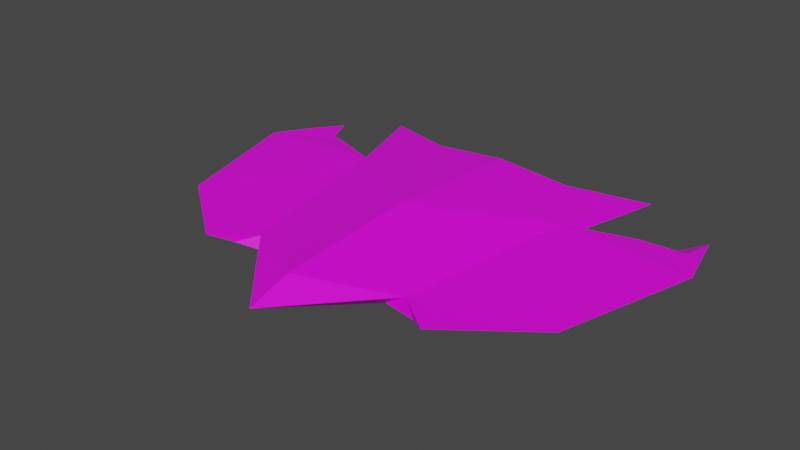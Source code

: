 # Source: Enemy_ship_lvl1_ver1.blend  (saved by Blender 3.5.10; exported with 4.5.12 LTS)
import bpy
from mathutils import Matrix  # noqa: F401  (used for matrix-valued properties, if any)

bpy.ops.wm.read_factory_settings(use_empty=True)
scene = bpy.context.scene
scene.name = 'Scene'

# ---- images (referenced by path relative to the original .blend; pixels are not part of the script)
import os
ASSET_DIR = os.environ.get("B2B_ASSET_DIR", "")  # directory of the original .blend (textures are referenced by path, not embedded)
HERE = os.path.dirname(os.path.abspath(__file__))  # packed textures are extracted next to this script under _unpacked/

def load_image(name, relpath, width, height, colorspace="sRGB"):
    """Load a texture the original file referenced (path relative to the .blend, or extracted next to this script)."""
    p = next((c for c in (os.path.join(HERE, relpath), os.path.join(ASSET_DIR, relpath)) if relpath and os.path.exists(c)), "")
    if p:
        img = bpy.data.images.load(p, check_existing=True)
        img.name = name
    else:  # same state as the original file: an image datablock whose file is absent (Cycles renders it pink)
        img = bpy.data.images.new(name, width, height)
        img.source = "FILE"
        img.filepath = "//" + (relpath or name)
    img.colorspace_settings.name = colorspace
    return img
img_spaceship_lvl1_ver1_psd_001 = load_image('Spaceship_lvl1_ver1.psd.001', 'Textures/Spaceship_lvl1_ver1.psd', 1024, 1024, 'sRGB')

# ---- materials (node trees are filled in below, after node groups)
mat_material = bpy.data.materials.new('Material')
mat_material.alpha_threshold = 0.0
mat_material.use_backface_culling = True
mat_material.use_transparent_shadow = False
mat_material.roughness = 0.5
mat_material.line_color = (0.0, 0.0, 0.0, 1.0)

# ---- material node trees
mat_material.use_nodes = True; mat_material.node_tree.nodes.clear()
_N = mat_material.node_tree.nodes; _L = mat_material.node_tree.links
n0 = _N.new('ShaderNodeOutputMaterial'); n0.name = 'Material Output'; n0.location = (300, 300)
n1 = _N.new('ShaderNodeBsdfPrincipled'); n1.name = 'Principled BSDF'; n1.location = (10, 300)
n1.distribution = 'GGX'
n1.subsurface_method = 'RANDOM_WALK_SKIN'
n1.inputs[3].default_value = 1.45
n1.inputs[27].default_value = (0.0, 0.0, 0.0, 1.0)
n1.inputs[28].default_value = 1.0
n2 = _N.new('ShaderNodeTexImage'); n2.name = 'Image Texture'; n2.location = (-280, 280)
n2.image = img_spaceship_lvl1_ver1_psd_001
_L.new(n1.outputs[0], n0.inputs[0])
_L.new(n2.outputs[0], n1.inputs[0])
n0.is_active_output = True

# ---- world
world_world = bpy.data.worlds.new('World'); scene.world = world_world
world_world.use_nodes = True; world_world.node_tree.nodes.clear()
_N = world_world.node_tree.nodes; _L = world_world.node_tree.links
n0 = _N.new('ShaderNodeOutputWorld'); n0.name = 'World Output'; n0.location = (300, 300)
n1 = _N.new('ShaderNodeBackground'); n1.name = 'Background'; n1.location = (10, 300)
n1.inputs[0].default_value = (0.05088, 0.05088, 0.05088, 1.0)
_L.new(n1.outputs[0], n0.inputs[0])
n0.is_active_output = True
world_world.color = (0.05088, 0.05088, 0.05088)
world_world.use_sun_shadow = False
world_world.sun_shadow_jitter_overblur = 0.0

# ---- meshes
me_mesh = bpy.data.meshes.new('Mesh')
me_mesh.from_pydata([(0.0, 1.225, 0.07121), (0.0, -0.9725, -0.0168), (0.0, -0.1722, -0.1504), (0.0, 1.09, -0.08156), (0.0, 0.5003, -0.1333), (0.0, 0.2204, 0.1312), (0.0, -0.6926, 0.06901), (-0.5369, -0.379, -0.01643), (-0.7434, 0.7659, 0.02491), (-0.9823, 1.412, -0.01643), (-1.324, -0.1615, -0.01643), (-0.7883, -0.5674, -0.01643), (-1.148, 0.959, -0.01643), (-0.4911, 1.227, 0.02739), (-0.4025, -0.379, -0.1023), (-0.7434, 0.7659, -0.06764), (-0.6361, 1.115, -0.07566), (-1.078, 0.004559, -0.06032), (-1.424, 1.298, -0.09256), (-0.6605, -0.4664, -0.06525), (-1.228, 0.8868, -0.0778), (-1.228, 0.5557, -0.0641), (-1.581, 0.7526, -0.01643), (-0.4024, 0.6587, -0.1117), (-0.438, 1.103, -0.07852), (-1.438, 0.973, -0.01643), (-1.326, 1.093, -0.08518), (0.5369, -0.379, -0.01643), (0.7434, 0.7659, 0.02491), (0.9823, 1.412, -0.01643), (1.324, -0.1615, -0.01643), (0.7883, -0.5674, -0.01643), (1.148, 0.959, -0.01643), (0.4911, 1.227, 0.02739), (0.4025, -0.379, -0.1023), (0.7434, 0.7659, -0.06764), (0.6361, 1.115, -0.07566), (1.078, 0.004559, -0.06032), (1.424, 1.298, -0.09256), (0.6605, -0.4664, -0.06525), (1.228, 0.8868, -0.0778), (1.228, 0.5557, -0.0641), (1.581, 0.7526, -0.01643), (0.4024, 0.6587, -0.1117), (0.438, 1.103, -0.07852), (1.438, 0.973, -0.01643), (1.326, 1.093, -0.08518)], [], [(9, 16, 15), (7, 11, 19), (1, 7, 14), (17, 19, 10), (14, 2, 1), (14, 19, 17), (15, 14, 17), (17, 21, 15), (15, 21, 20), (15, 20, 12), (21, 18, 26, 20), (17, 10, 22), (23, 3, 4), (12, 25, 22, 8), (22, 10, 8), (7, 10, 11), (0, 13, 8), (1, 6, 7), (6, 5, 7), (0, 8, 5), (7, 5, 8), (9, 15, 8), (15, 12, 8), (22, 18, 21), (11, 10, 19), (17, 22, 21), (7, 19, 14), (24, 16, 13), (4, 2, 14), (4, 14, 23), (14, 15, 23), (8, 10, 7), (24, 0, 3), (23, 24, 3), (24, 23, 15), (24, 13, 0), (15, 16, 24), (22, 25, 18), (16, 9, 13), (8, 13, 9), (20, 26, 12), (12, 26, 25), (25, 26, 18), (29, 35, 36), (27, 39, 31), (1, 34, 27), (37, 30, 39), (34, 1, 2), (34, 37, 39), (35, 37, 34), (37, 35, 41), (35, 40, 41), (35, 32, 40), (41, 40, 46, 38), (37, 42, 30), (43, 4, 3), (32, 28, 42, 45), (42, 28, 30), (27, 31, 30), (0, 28, 33), (1, 27, 6), (6, 27, 5), (0, 5, 28), (27, 28, 5), (29, 28, 35), (35, 28, 32), (42, 41, 38), (31, 39, 30), (37, 41, 42), (27, 34, 39), (44, 33, 36), (4, 34, 2), (4, 43, 34), (34, 43, 35), (28, 27, 30), (44, 3, 0), (43, 3, 44), (44, 35, 43), (44, 0, 33), (35, 44, 36), (42, 38, 45), (36, 33, 29), (28, 29, 33), (40, 32, 46), (32, 45, 46), (45, 38, 46)])
_uv = me_mesh.uv_layers.new(name='UVMap')
_uv.uv.foreach_set('vector', [0.4931, 0.1289, 0.4328, 0.1996, 0.3615, 0.1777, 0.5497, 0.7162, 0.557, 0.6655, 0.5632, 0.6927, 0.006859, 0.3293, 0.1279, 0.2198, 0.128, 0.2472, 0.2062, 0.1095, 0.1101, 0.1946, 0.1723, 0.05918, 0.128, 0.2472, 0.1702, 0.3293, 0.006859, 0.3293, 0.128, 0.2472, 0.1101, 0.1946, 0.2062, 0.1095, 0.3615, 0.1777, 0.128, 0.2472, 0.2062, 0.1095, 0.2062, 0.1095, 0.3186, 0.07885, 0.3615, 0.1777, 0.3615, 0.1777, 0.3186, 0.07885, 0.3861, 0.0789, 0.3615, 0.1777, 0.3861, 0.0789, 0.4461, 0.09524, 0.3186, 0.07885, 0.4701, 0.03876, 0.4281, 0.05883, 0.3861, 0.0789, 0.2062, 0.1095, 0.1723, 0.05918, 0.3587, 0.006859, 0.3396, 0.2472, 0.3974, 0.3293, 0.3074, 0.3293, 0.9461, 0.5634, 0.9037, 0.6227, 0.8587, 0.6517, 0.8615, 0.4809, 0.8587, 0.6517, 0.6723, 0.5994, 0.8615, 0.4809, 0.6279, 0.4388, 0.6723, 0.5994, 0.5895, 0.4901, 0.9648, 0.3293, 0.9555, 0.4295, 0.8615, 0.4809, 0.5069, 0.3293, 0.5641, 0.3293, 0.6279, 0.4388, 0.5641, 0.3293, 0.7504, 0.3293, 0.6279, 0.4388, 0.9648, 0.3293, 0.8615, 0.4809, 0.7504, 0.3293, 0.6279, 0.4388, 0.7504, 0.3293, 0.8615, 0.4809, 0.392, 0.6655, 0.392, 0.8041, 0.3732, 0.8027, 0.4845, 0.7479, 0.4972, 0.6655, 0.5034, 0.7479, 0.3587, 0.006859, 0.4701, 0.03876, 0.3186, 0.07885, 0.08949, 0.1685, 0.1723, 0.05918, 0.1101, 0.1946, 0.2062, 0.1095, 0.3587, 0.006859, 0.3186, 0.07885, 0.5497, 0.7162, 0.5632, 0.6927, 0.5632, 0.7458, 0.4302, 0.24, 0.4328, 0.1996, 0.4554, 0.2291, 0.3074, 0.3293, 0.1702, 0.3293, 0.128, 0.2472, 0.3074, 0.3293, 0.128, 0.2472, 0.3396, 0.2472, 0.128, 0.2472, 0.3615, 0.1777, 0.3396, 0.2472, 0.8615, 0.4809, 0.6723, 0.5994, 0.6279, 0.4388, 0.4302, 0.24, 0.4646, 0.3293, 0.3974, 0.3293, 0.3396, 0.2472, 0.4302, 0.24, 0.3974, 0.3293, 0.4302, 0.24, 0.3396, 0.2472, 0.3615, 0.1777, 0.4302, 0.24, 0.4554, 0.2291, 0.4646, 0.3293, 0.3615, 0.1777, 0.4328, 0.1996, 0.4302, 0.24, 0.8587, 0.6517, 0.9037, 0.6227, 0.9699, 0.6198, 0.4328, 0.1996, 0.4931, 0.1289, 0.4554, 0.2291, 0.8615, 0.4809, 0.9555, 0.4295, 0.9931, 0.5297, 0.3861, 0.0789, 0.4281, 0.05883, 0.4461, 0.09524, 0.6454, 0.7248, 0.6316, 0.6881, 0.6454, 0.6655, 0.9037, 0.6227, 0.9279, 0.5998, 0.9699, 0.6198, 0.4931, 0.1289, 0.3615, 0.1777, 0.4328, 0.1996, 0.5497, 0.7162, 0.5632, 0.6927, 0.557, 0.6655, 0.006859, 0.3293, 0.128, 0.2472, 0.1279, 0.2198, 0.2062, 0.1095, 0.1723, 0.05918, 0.1101, 0.1946, 0.128, 0.2472, 0.006859, 0.3293, 0.1702, 0.3293, 0.128, 0.2472, 0.2062, 0.1095, 0.1101, 0.1946, 0.3615, 0.1777, 0.2062, 0.1095, 0.128, 0.2472, 0.2062, 0.1095, 0.3615, 0.1777, 0.3186, 0.07885, 0.3615, 0.1777, 0.3861, 0.0789, 0.3186, 0.07885, 0.3615, 0.1777, 0.4461, 0.09524, 0.3861, 0.0789, 0.3186, 0.07885, 0.3861, 0.0789, 0.4281, 0.05883, 0.4701, 0.03876, 0.2062, 0.1095, 0.3587, 0.006859, 0.1723, 0.05918, 0.3396, 0.2472, 0.3074, 0.3293, 0.3974, 0.3293, 0.9461, 0.5634, 0.8615, 0.4809, 0.8587, 0.6517, 0.9037, 0.6227, 0.8587, 0.6517, 0.8615, 0.4809, 0.6723, 0.5994, 0.6279, 0.4388, 0.5895, 0.4901, 0.6723, 0.5994, 0.9648, 0.3293, 0.8615, 0.4809, 0.9555, 0.4295, 0.5069, 0.3293, 0.6279, 0.4388, 0.5641, 0.3293, 0.5641, 0.3293, 0.6279, 0.4388, 0.7504, 0.3293, 0.9648, 0.3293, 0.7504, 0.3293, 0.8615, 0.4809, 0.6279, 0.4388, 0.8615, 0.4809, 0.7504, 0.3293, 0.392, 0.6655, 0.3732, 0.8027, 0.392, 0.8041, 0.4845, 0.7479, 0.5034, 0.7479, 0.4972, 0.6655, 0.3587, 0.006859, 0.3186, 0.07885, 0.4701, 0.03876, 0.08949, 0.1685, 0.1101, 0.1946, 0.1723, 0.05918, 0.2062, 0.1095, 0.3186, 0.07885, 0.3587, 0.006859, 0.5497, 0.7162, 0.5632, 0.7458, 0.5632, 0.6927, 0.4302, 0.24, 0.4554, 0.2291, 0.4328, 0.1996, 0.3074, 0.3293, 0.128, 0.2472, 0.1702, 0.3293, 0.3074, 0.3293, 0.3396, 0.2472, 0.128, 0.2472, 0.128, 0.2472, 0.3396, 0.2472, 0.3615, 0.1777, 0.8615, 0.4809, 0.6279, 0.4388, 0.6723, 0.5994, 0.4302, 0.24, 0.3974, 0.3293, 0.4646, 0.3293, 0.3396, 0.2472, 0.3974, 0.3293, 0.4302, 0.24, 0.4302, 0.24, 0.3615, 0.1777, 0.3396, 0.2472, 0.4302, 0.24, 0.4646, 0.3293, 0.4554, 0.2291, 0.3615, 0.1777, 0.4302, 0.24, 0.4328, 0.1996, 0.8587, 0.6517, 0.9699, 0.6198, 0.9037, 0.6227, 0.4328, 0.1996, 0.4554, 0.2291, 0.4931, 0.1289, 0.8615, 0.4809, 0.9931, 0.5297, 0.9555, 0.4295, 0.3861, 0.0789, 0.4461, 0.09524, 0.4281, 0.05883, 0.6454, 0.7248, 0.6454, 0.6655, 0.6316, 0.6881, 0.9037, 0.6227, 0.9699, 0.6198, 0.9279, 0.5998])
_ca = me_mesh.color_attributes.new('Attribute', 'BYTE_COLOR', 'CORNER')
_ca.data.foreach_set('color', [1.0, 1.0, 1.0, 1.0, 1.0, 1.0, 1.0, 1.0, 1.0, 1.0, 1.0, 1.0, 1.0, 1.0, 1.0, 1.0, 1.0, 1.0, 1.0, 1.0, 1.0, 1.0, 1.0, 1.0, 1.0, 1.0, 1.0, 1.0, 1.0, 1.0, 1.0, 1.0, 1.0, 1.0, 1.0, 1.0, 1.0, 1.0, 1.0, 1.0, 1.0, 1.0, 1.0, 1.0, 1.0, 1.0, 1.0, 1.0, 1.0, 1.0, 1.0, 1.0, 1.0, 1.0, 1.0, 1.0, 1.0, 1.0, 1.0, 1.0, 1.0, 1.0, 1.0, 1.0, 1.0, 1.0, 1.0, 1.0, 1.0, 1.0, 1.0, 1.0, 1.0, 1.0, 1.0, 1.0, 1.0, 1.0, 1.0, 1.0, 1.0, 1.0, 1.0, 1.0, 1.0, 1.0, 1.0, 1.0, 1.0, 1.0, 1.0, 1.0, 1.0, 1.0, 1.0, 1.0, 1.0, 1.0, 1.0, 1.0, 1.0, 1.0, 1.0, 1.0, 1.0, 1.0, 1.0, 1.0, 1.0, 1.0, 1.0, 1.0, 1.0, 1.0, 1.0, 1.0, 1.0, 1.0, 1.0, 1.0, 1.0, 1.0, 1.0, 1.0, 1.0, 1.0, 1.0, 1.0, 1.0, 1.0, 1.0, 1.0, 1.0, 1.0, 1.0, 1.0, 1.0, 1.0, 1.0, 1.0, 1.0, 1.0, 1.0, 1.0, 1.0, 1.0, 1.0, 1.0, 1.0, 1.0, 1.0, 1.0, 1.0, 1.0, 1.0, 1.0, 1.0, 1.0, 1.0, 1.0, 1.0, 1.0, 1.0, 1.0, 1.0, 1.0, 1.0, 1.0, 1.0, 1.0, 1.0, 1.0, 1.0, 1.0, 1.0, 1.0, 1.0, 1.0, 1.0, 1.0, 1.0, 1.0, 1.0, 1.0, 1.0, 1.0, 1.0, 1.0, 1.0, 1.0, 1.0, 1.0, 1.0, 1.0, 1.0, 1.0, 1.0, 1.0, 1.0, 1.0, 1.0, 1.0, 1.0, 1.0, 1.0, 1.0, 1.0, 1.0, 1.0, 1.0, 1.0, 1.0, 1.0, 1.0, 1.0, 1.0, 1.0, 1.0, 1.0, 1.0, 1.0, 1.0, 1.0, 1.0, 1.0, 1.0, 1.0, 1.0, 1.0, 1.0, 1.0, 1.0, 1.0, 1.0, 1.0, 1.0, 1.0, 1.0, 1.0, 1.0, 1.0, 1.0, 1.0, 1.0, 1.0, 1.0, 1.0, 1.0, 1.0, 1.0, 1.0, 1.0, 1.0, 1.0, 1.0, 1.0, 1.0, 1.0, 1.0, 1.0, 1.0, 1.0, 1.0, 1.0, 1.0, 1.0, 1.0, 1.0, 1.0, 1.0, 1.0, 1.0, 1.0, 1.0, 1.0, 1.0, 1.0, 1.0, 1.0, 1.0, 1.0, 1.0, 1.0, 1.0, 1.0, 1.0, 1.0, 1.0, 1.0, 1.0, 1.0, 1.0, 1.0, 1.0, 1.0, 1.0, 1.0, 1.0, 1.0, 1.0, 1.0, 1.0, 1.0, 1.0, 1.0, 1.0, 1.0, 1.0, 1.0, 1.0, 1.0, 1.0, 1.0, 1.0, 1.0, 1.0, 1.0, 1.0, 1.0, 1.0, 1.0, 1.0, 1.0, 1.0, 1.0, 1.0, 1.0, 1.0, 1.0, 1.0, 1.0, 1.0, 1.0, 1.0, 1.0, 1.0, 1.0, 1.0, 1.0, 1.0, 1.0, 1.0, 1.0, 1.0, 1.0, 1.0, 1.0, 1.0, 1.0, 1.0, 1.0, 1.0, 1.0, 1.0, 1.0, 1.0, 1.0, 1.0, 1.0, 1.0, 1.0, 1.0, 1.0, 1.0, 1.0, 1.0, 1.0, 1.0, 1.0, 1.0, 1.0, 1.0, 1.0, 1.0, 1.0, 1.0, 1.0, 1.0, 1.0, 1.0, 1.0, 1.0, 1.0, 1.0, 1.0, 1.0, 1.0, 1.0, 1.0, 1.0, 1.0, 1.0, 1.0, 1.0, 1.0, 1.0, 1.0, 1.0, 1.0, 1.0, 1.0, 1.0, 1.0, 1.0, 1.0, 1.0, 1.0, 1.0, 1.0, 1.0, 1.0, 1.0, 1.0, 1.0, 1.0, 1.0, 1.0, 1.0, 1.0, 1.0, 1.0, 1.0, 1.0, 1.0, 1.0, 1.0, 1.0, 1.0, 1.0, 1.0, 1.0, 1.0, 1.0, 1.0, 1.0, 1.0, 1.0, 1.0, 1.0, 1.0, 1.0, 1.0, 1.0, 1.0, 1.0, 1.0, 1.0, 1.0, 1.0, 1.0, 1.0, 1.0, 1.0, 1.0, 1.0, 1.0, 1.0, 1.0, 1.0, 1.0, 1.0, 1.0, 1.0, 1.0, 1.0, 1.0, 1.0, 1.0, 1.0, 1.0, 1.0, 1.0, 1.0, 1.0, 1.0, 1.0, 1.0, 1.0, 1.0, 1.0, 1.0, 1.0, 1.0, 1.0, 1.0, 1.0, 1.0, 1.0, 1.0, 1.0, 1.0, 1.0, 1.0, 1.0, 1.0, 1.0, 1.0, 1.0, 1.0, 1.0, 1.0, 1.0, 1.0, 1.0, 1.0, 1.0, 1.0, 1.0, 1.0, 1.0, 1.0, 1.0, 1.0, 1.0, 1.0, 1.0, 1.0, 1.0, 1.0, 1.0, 1.0, 1.0, 1.0, 1.0, 1.0, 1.0, 1.0, 1.0, 1.0, 1.0, 1.0, 1.0, 1.0, 1.0, 1.0, 1.0, 1.0, 1.0, 1.0, 1.0, 1.0, 1.0, 1.0, 1.0, 1.0, 1.0, 1.0, 1.0, 1.0, 1.0, 1.0, 1.0, 1.0, 1.0, 1.0, 1.0, 1.0, 1.0, 1.0, 1.0, 1.0, 1.0, 1.0, 1.0, 1.0, 1.0, 1.0, 1.0, 1.0, 1.0, 1.0, 1.0, 1.0, 1.0, 1.0, 1.0, 1.0, 1.0, 1.0, 1.0, 1.0, 1.0, 1.0, 1.0, 1.0, 1.0, 1.0, 1.0, 1.0, 1.0, 1.0, 1.0, 1.0, 1.0, 1.0, 1.0, 1.0, 1.0, 1.0, 1.0, 1.0, 1.0, 1.0, 1.0, 1.0, 1.0, 1.0, 1.0, 1.0, 1.0, 1.0, 1.0, 1.0, 1.0, 1.0, 1.0, 1.0, 1.0, 1.0, 1.0, 1.0, 1.0, 1.0, 1.0, 1.0, 1.0, 1.0, 1.0, 1.0, 1.0, 1.0, 1.0, 1.0, 1.0, 1.0, 1.0, 1.0, 1.0, 1.0, 1.0, 1.0, 1.0, 1.0, 1.0, 1.0, 1.0, 1.0, 1.0, 1.0, 1.0, 1.0, 1.0, 1.0, 1.0, 1.0, 1.0, 1.0, 1.0, 1.0, 1.0, 1.0, 1.0, 1.0, 1.0, 1.0, 1.0, 1.0, 1.0, 1.0, 1.0, 1.0, 1.0, 1.0, 1.0, 1.0, 1.0, 1.0, 1.0, 1.0, 1.0, 1.0, 1.0, 1.0, 1.0, 1.0, 1.0, 1.0, 1.0, 1.0, 1.0, 1.0, 1.0, 1.0, 1.0, 1.0, 1.0, 1.0, 1.0, 1.0, 1.0, 1.0, 1.0, 1.0, 1.0, 1.0, 1.0, 1.0, 1.0, 1.0, 1.0, 1.0, 1.0, 1.0, 1.0, 1.0, 1.0, 1.0, 1.0, 1.0, 1.0, 1.0, 1.0, 1.0, 1.0, 1.0, 1.0, 1.0, 1.0, 1.0, 1.0, 1.0, 1.0, 1.0, 1.0, 1.0, 1.0, 1.0, 1.0, 1.0, 1.0, 1.0, 1.0, 1.0, 1.0, 1.0, 1.0, 1.0, 1.0, 1.0, 1.0, 1.0, 1.0, 1.0, 1.0, 1.0, 1.0, 1.0, 1.0, 1.0, 1.0, 1.0, 1.0, 1.0, 1.0, 1.0, 1.0, 1.0, 1.0, 1.0, 1.0, 1.0, 1.0, 1.0, 1.0, 1.0, 1.0, 1.0, 1.0, 1.0, 1.0, 1.0, 1.0, 1.0, 1.0, 1.0, 1.0, 1.0, 1.0, 1.0, 1.0, 1.0, 1.0, 1.0, 1.0, 1.0, 1.0, 1.0, 1.0, 1.0, 1.0, 1.0, 1.0, 1.0, 1.0, 1.0, 1.0, 1.0, 1.0, 1.0, 1.0, 1.0, 1.0, 1.0, 1.0, 1.0, 1.0, 1.0, 1.0, 1.0, 1.0, 1.0, 1.0, 1.0, 1.0, 1.0, 1.0, 1.0, 1.0, 1.0, 1.0, 1.0, 1.0, 1.0, 1.0, 1.0, 1.0, 1.0, 1.0, 1.0, 1.0, 1.0, 1.0, 1.0, 1.0, 1.0, 1.0, 1.0, 1.0, 1.0, 1.0, 1.0, 1.0, 1.0, 1.0, 1.0, 1.0, 1.0, 1.0, 1.0, 1.0, 1.0, 1.0, 1.0, 1.0, 1.0, 1.0, 1.0, 1.0, 1.0, 1.0, 1.0, 1.0, 1.0, 1.0, 1.0, 1.0, 1.0, 1.0, 1.0, 1.0, 1.0, 1.0, 1.0, 1.0, 1.0, 1.0, 1.0, 1.0, 1.0, 1.0, 1.0, 1.0, 1.0, 1.0, 1.0, 1.0, 1.0, 1.0, 1.0, 1.0, 1.0, 1.0, 1.0, 1.0, 1.0, 1.0, 1.0, 1.0, 1.0, 1.0, 1.0, 1.0, 1.0, 1.0, 1.0, 1.0, 1.0, 1.0, 1.0, 1.0, 1.0, 1.0, 1.0, 1.0, 1.0, 1.0, 1.0, 1.0, 1.0, 1.0, 1.0, 1.0, 1.0, 1.0, 1.0, 1.0, 1.0, 1.0, 1.0, 1.0, 1.0, 1.0, 1.0, 1.0, 1.0, 1.0, 1.0, 1.0, 1.0, 1.0, 1.0, 1.0, 1.0, 1.0, 1.0, 1.0, 1.0, 1.0, 1.0, 1.0, 1.0, 1.0, 1.0, 1.0, 1.0, 1.0, 1.0, 1.0, 1.0, 1.0, 1.0, 1.0, 1.0, 1.0, 1.0, 1.0, 1.0, 1.0, 1.0, 1.0, 1.0, 1.0, 1.0, 1.0, 1.0, 1.0, 1.0, 1.0, 1.0, 1.0, 1.0, 1.0, 1.0, 1.0, 1.0, 1.0, 1.0, 1.0, 1.0, 1.0, 1.0, 1.0, 1.0, 1.0, 1.0, 1.0, 1.0, 1.0, 1.0, 1.0, 1.0, 1.0, 1.0, 1.0, 1.0, 1.0, 1.0, 1.0, 1.0, 1.0, 1.0, 1.0, 1.0, 1.0, 1.0, 1.0, 1.0, 1.0, 1.0, 1.0, 1.0, 1.0, 1.0, 1.0, 1.0, 1.0, 1.0, 1.0, 1.0, 1.0, 1.0, 1.0, 1.0, 1.0, 1.0, 1.0, 1.0, 1.0])
me_mesh.materials.append(mat_material)
me_mesh.use_mirror_vertex_groups = False
me_mesh.update()

# ---- objects
ob_enemy_l1v1 = bpy.data.objects.new('Enemy_l1v1', me_mesh)

# ---- transforms, parenting, visibility, modifiers, constraints
ob_enemy_l1v1.location = (0.0, 0.0, 0.0)
ob_enemy_l1v1.lock_rotations_4d = False
ob_enemy_l1v1.empty_display_type = 'ARROWS'
ob_enemy_l1v1.lineart.crease_threshold = 0.0

# ---- collection membership
scene.collection.objects.link(ob_enemy_l1v1)

# ---- scene / render settings (as saved in the file)
scene.frame_start = 1; scene.frame_end = 250; scene.frame_set(13)
scene.render.engine = 'BLENDER_EEVEE_NEXT'
scene.cycles.sampling_pattern = 'TABULATED_SOBOL'
scene.view_settings.view_transform = 'Filmic'
bpy.context.view_layer.update()

# ---- added for rendering (the .blend has no active camera and no usable light): camera, sun
cam_auto = bpy.data.cameras.new('AutoCamera')
cam_auto.lens = 50.0
cam_auto.sensor_width = 36.0
cam_auto.clip_end = 1000.0
ob_auto_camera = bpy.data.objects.new('AutoCamera', cam_auto)
scene.collection.objects.link(ob_auto_camera)
ob_auto_camera.location = (3.67295, -4.18794, 2.92875)
ob_auto_camera.rotation_euler = (1.09748, -7.21219e-08, 0.694738)
scene.camera = ob_auto_camera
light_auto_sun = bpy.data.lights.new('AutoSun', 'SUN')
light_auto_sun.energy = 3.0
light_auto_sun.angle = 0.0523599
ob_auto_sun = bpy.data.objects.new('AutoSun', light_auto_sun)
scene.collection.objects.link(ob_auto_sun)
ob_auto_sun.rotation_euler = (0.872665, 0.174533, 0.523599)
bpy.context.view_layer.update()
